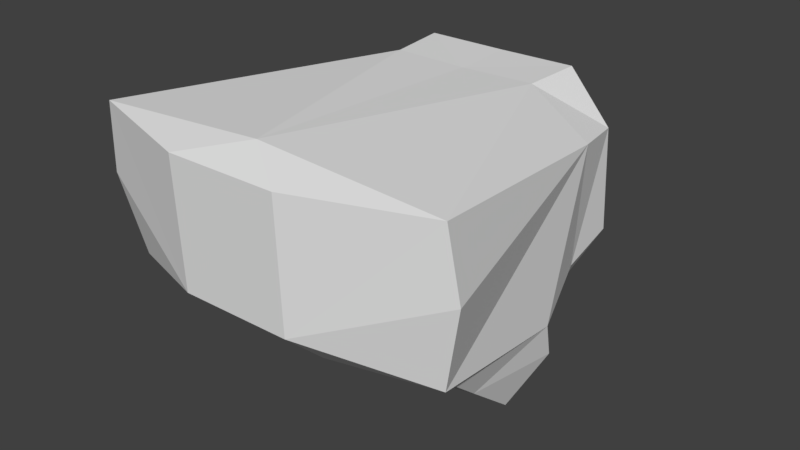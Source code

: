 # Source: huf_spine2.blend  (saved by Blender 2.82.7; exported with 4.5.12 LTS)
import bpy
from mathutils import Matrix  # noqa: F401  (used for matrix-valued properties, if any)

bpy.ops.wm.read_factory_settings(use_empty=True)
scene = bpy.context.scene
scene.name = 'Scene'

# ---- collections
col_collection_1 = bpy.data.collections.new('Collection 1'); scene.collection.children.link(col_collection_1)

# ---- materials (node trees are filled in below, after node groups)
mat_standard = bpy.data.materials.new('Standard')
mat_standard.alpha_threshold = 0.0
mat_standard.use_transparent_shadow = False
mat_standard.specular_color = (0.0, 0.0, 0.0)
mat_standard.roughness = 0.5

# ---- material node trees

# ---- world
world_world = bpy.data.worlds.new('World'); scene.world = world_world
world_world.color = (0.05088, 0.05088, 0.05088)
world_world.use_sun_shadow = False
world_world.sun_shadow_jitter_overblur = 0.0
world_world.cycles.sampling_method = 'MANUAL'

# ---- meshes
me_geometry_n27542 = bpy.data.meshes.new('Geometry_n27542')
me_geometry_n27542.from_pydata([(8.511, 9.18, -3.387), (5.434, 8.817, 7.281), (12.01, -12.38, -3.075), (-3.691, -16.14, 7.121), (-11.32, -12.58, -3.056), (-11.96, -13.65, 7.307), (4.223, -13.21, -3.892), (5.469, 9.183, -7.295), (-8.456, 8.984, -3.298), (-3.914, -13.3, -3.892), (12.65, -13.4, 7.307), (8.35, 8.917, 3.803), (-5.508, 8.693, 7.281), (-6.291, 9.114, -7.421), (3.935, -16.07, 7.119), (-8.287, 8.757, 3.856), (-10.48, -1.136, -5.143), (-8.347, 0.6164, -10.29), (8.654, 0.796, -10.29), (10.83, -0.908, -5.143), (9.491, 4.505, 4.44), (5.391, 4.337, 7.331), (-4.854, 4.222, 7.331), (-9.115, 4.295, 4.44), (0.06421, 12.11, 0.3367), (0.33, -13.55, 8.123), (0.2688, 4.26, 7.244), (0.06267, 8.758, 7.247), (0.1459, 1.322, -9.4), (0.2743, -10.86, -5.062), (4.392, -10.87, -5.204), (-3.855, -10.96, -5.204), (-8.974, -3.042, -10.45), (9.424, -2.847, -10.45), (0.2878, -6.862, -7.401), (4.69, -6.634, -8.011), (-4.182, -6.734, -8.011), (4.112, 2.465, -9.264), (-3.845, 2.376, -9.264), (0.2078, -2.602, -10.01), (-10.41, -10.29, -4.634), (11.0, -10.18, -4.364), (0.05785, 9.185, -7.831), (0.09834, 2.869, -8.005), (10.15, -7.24, -6.843), (-9.649, -7.248, -6.832), (-4.744, -2.873, -10.92), (5.175, -2.761, -10.92), (7.35, 3.055, -7.671), (-7.608, 2.898, -7.671), (8.697, 5.014, -4.319), (-8.622, 4.859, -4.349), (-4.237, 0.8538, -10.89), (4.546, 0.9528, -10.89), (-10.06, -0.09368, -7.772), (10.46, 0.1257, -7.772), (3.892, -15.7, -1.588), (-3.701, -15.79, -1.589), (13.31, -13.05, 2.702), (-12.61, -13.3, 2.406), (-2.723, 8.726, 7.264), (-3.113, 10.61, -3.542), (2.749, 10.46, 3.809), (-2.722, 10.4, 3.809), (-4.111, 10.43, 2.096), (-6.898, 8.725, 5.569), (-4.196, 10.55, -1.481), (-8.372, 8.87, 0.2791), (-7.374, 9.049, -5.359), (2.767, 10.65, -3.479), (-3.117, 9.15, -7.626), (4.288, 10.65, -1.525), (6.99, 9.182, -5.341), (4.207, 10.51, 2.07), (8.431, 9.048, 0.2077), (6.892, 8.867, 5.542), (2.748, 8.787, 7.264), (0.06344, 10.43, 3.792), (2.763, 9.184, -7.563), (0.06103, 10.65, -3.747)], [], [(29, 30, 6), (57, 4, 9), (12, 60, 63), (24, 64, 63), (8, 67, 66), (24, 61, 66), (13, 61, 70), (24, 71, 69), (24, 73, 71), (24, 62, 73), (2, 19, 20), (5, 59, 57), (20, 21, 10), (27, 60, 12, 26), (27, 26, 1, 76), (22, 5, 25), (22, 23, 5), (57, 59, 4), (23, 16, 4), (22, 26, 12), (2, 6, 30), (19, 48, 50), (48, 43, 7), (50, 48, 0), (50, 20, 19), (21, 11, 75, 1), (21, 1, 26), (15, 22, 12, 65), (49, 51, 8), (16, 51, 49), (21, 20, 11), (24, 77, 62), (15, 23, 22), (16, 23, 51), (26, 25, 21), (26, 22, 25), (21, 25, 10), (49, 13, 43), (9, 29, 6), (29, 9, 31), (30, 41, 2), (2, 41, 19), (29, 31, 36), (34, 29, 36), (34, 35, 29), (30, 29, 35), (38, 52, 17), (54, 49, 17), (46, 36, 32), (7, 72, 0, 48), (8, 68, 13, 49), (28, 37, 53), (45, 31, 40), (55, 33, 18), (35, 47, 33), (39, 52, 28), (47, 53, 18), (39, 53, 47), (44, 19, 41), (44, 41, 30), (42, 78, 7, 43), (42, 43, 13, 70), (28, 38, 43), (28, 43, 37), (37, 48, 18), (43, 38, 49), (43, 48, 37), (38, 17, 49), (0, 74, 11, 50), (8, 51, 15, 67), (15, 51, 23), (11, 20, 50), (4, 40, 31), (37, 18, 53), (46, 32, 17), (28, 52, 38), (36, 39, 34), (35, 39, 47), (47, 18, 33), (36, 45, 32), (46, 17, 52), (55, 18, 48), (54, 16, 49), (54, 17, 32), (36, 46, 39), (35, 33, 44), (39, 46, 52), (35, 34, 39), (19, 55, 48), (39, 28, 53), (44, 55, 19), (54, 45, 16), (4, 31, 9), (7, 78, 69), (25, 5, 3), (25, 3, 14), (25, 14, 10), (2, 56, 6), (23, 4, 59), (56, 10, 14), (57, 9, 56), (9, 6, 56), (5, 23, 59), (57, 3, 5), (14, 57, 56), (57, 14, 3), (58, 56, 2), (10, 56, 58), (10, 58, 20), (58, 2, 20), (45, 40, 16), (16, 40, 4), (54, 32, 45), (55, 44, 33), (31, 45, 36), (30, 35, 44), (69, 79, 24), (69, 78, 79), (78, 42, 79), (62, 76, 1), (62, 77, 76), (77, 27, 76), (73, 75, 11), (73, 62, 75), (62, 1, 75), (71, 74, 0), (71, 73, 74), (73, 11, 74), (69, 72, 7), (69, 71, 72), (71, 0, 72), (70, 79, 42), (70, 61, 79), (61, 24, 79), (66, 68, 8), (66, 61, 68), (61, 13, 68), (66, 64, 24), (66, 67, 64), (67, 15, 64), (63, 65, 12), (63, 64, 65), (64, 15, 65), (63, 77, 24), (63, 60, 77), (60, 27, 77)])
_uv = me_geometry_n27542.uv_layers.new(name='UVMap')
_uv.uv.foreach_set('vector', [0.3356, 0.2095, 0.3337, 0.2788, 0.2542, 0.2844, 0.1546, 0.4461, 0.1886, 0.3359, 0.2096, 0.4375, 0.8112, 0.4631, 0.8112, 0.5102, 0.752, 0.5101, 0.6927, 0.5571, 0.723, 0.4865, 0.752, 0.5101, 0.6438, 0.4128, 0.6985, 0.4143, 0.6683, 0.485, 0.6927, 0.5571, 0.6401, 0.5033, 0.6683, 0.485, 0.5875, 0.4495, 0.6401, 0.5033, 0.5868, 0.5031, 0.6927, 0.5571, 0.6671, 0.6284, 0.6397, 0.6026, 0.6927, 0.5571, 0.7269, 0.6273, 0.6671, 0.6284, 0.6927, 0.5571, 0.7517, 0.6027, 0.7269, 0.6273, 0.1798, 0.6708, 0.2523, 0.8565, 0.1153, 0.9276, 0.02832, 0.3372, 0.1081, 0.3279, 0.1546, 0.4461, 0.3236, 0.7613, 0.3277, 0.6761, 0.5858, 0.7576, 0.2572, 0.5888, 0.2567, 0.5421, 0.2563, 0.4955, 0.3284, 0.5884, 0.2572, 0.5888, 0.3284, 0.5884, 0.2574, 0.6787, 0.2573, 0.6337, 0.3269, 0.5005, 0.5858, 0.42, 0.58, 0.5884, 0.3269, 0.5005, 0.3239, 0.4128, 0.5858, 0.42, 0.1546, 0.4461, 0.1081, 0.3279, 0.1886, 0.3359, 0.1117, 0.07348, 0.2523, 0.1449, 0.1886, 0.3359, 0.3269, 0.5005, 0.3284, 0.5884, 0.2563, 0.4955, 0.2735, 0.4074, 0.2542, 0.2844, 0.3337, 0.2788, 0.4866, 0.3987, 0.5521, 0.3339, 0.558, 0.4125, 0.5521, 0.3339, 0.5601, 0.2093, 0.6241, 0.3118, 0.558, 0.4125, 0.5521, 0.3339, 0.6285, 0.3953, 0.2347, 0.9205, 0.1153, 0.9276, 0.2523, 0.8565, 0.3277, 0.6761, 0.2544, 0.7472, 0.2559, 0.7129, 0.2574, 0.6787, 0.3277, 0.6761, 0.2574, 0.6787, 0.3284, 0.5884, 0.2526, 0.4224, 0.3269, 0.5005, 0.2563, 0.4955, 0.2544, 0.4589, 0.5529, 0.07795, 0.5587, 0.0001491, 0.6297, 0.0169, 0.4872, 0.01673, 0.5587, 0.0001491, 0.5529, 0.07795, 0.3277, 0.6761, 0.3236, 0.7613, 0.2544, 0.7472, 0.6927, 0.5571, 0.752, 0.5572, 0.7517, 0.6027, 0.2526, 0.4224, 0.3239, 0.4128, 0.3269, 0.5005, 0.2523, 0.1449, 0.1117, 0.07348, 0.2337, 0.08024, 0.3284, 0.5884, 0.58, 0.5884, 0.3277, 0.6761, 0.3284, 0.5884, 0.3269, 0.5005, 0.58, 0.5884, 0.3277, 0.6761, 0.58, 0.5884, 0.5858, 0.7576, 0.5529, 0.07795, 0.6241, 0.09134, 0.5601, 0.2093, 0.2526, 0.1309, 0.3356, 0.2095, 0.2542, 0.2844, 0.3356, 0.2095, 0.2526, 0.1309, 0.3324, 0.1396, 0.3337, 0.2788, 0.3334, 0.3782, 0.2735, 0.4074, 0.2735, 0.4074, 0.3334, 0.3782, 0.4866, 0.3987, 0.3356, 0.2095, 0.3324, 0.1396, 0.4015, 0.1457, 0.3948, 0.2099, 0.3356, 0.2095, 0.4015, 0.1457, 0.3948, 0.2099, 0.402, 0.2724, 0.3356, 0.2095, 0.3337, 0.2788, 0.3356, 0.2095, 0.402, 0.2724, 0.5357, 0.1491, 0.5068, 0.1467, 0.5036, 0.1035, 0.4975, 0.06534, 0.5529, 0.07795, 0.5036, 0.1035, 0.4638, 0.1441, 0.4015, 0.1457, 0.4615, 0.1042, 0.6241, 0.3118, 0.6263, 0.3535, 0.6285, 0.3953, 0.5521, 0.3339, 0.6297, 0.0169, 0.6269, 0.05412, 0.6241, 0.09134, 0.5529, 0.07795, 0.5251, 0.2095, 0.5349, 0.2702, 0.5058, 0.2719, 0.3972, 0.0734, 0.3324, 0.1396, 0.3332, 0.04048, 0.4948, 0.3508, 0.4607, 0.3134, 0.5014, 0.3141, 0.402, 0.2724, 0.4632, 0.2742, 0.4607, 0.3134, 0.4635, 0.2093, 0.5068, 0.1467, 0.5251, 0.2095, 0.4632, 0.2742, 0.5058, 0.2719, 0.5014, 0.3141, 0.4635, 0.2093, 0.5058, 0.2719, 0.4632, 0.2742, 0.3962, 0.3427, 0.4866, 0.3987, 0.3334, 0.3782, 0.3962, 0.3427, 0.3334, 0.3782, 0.3337, 0.2788, 0.6297, 0.2102, 0.6269, 0.261, 0.6241, 0.3118, 0.5601, 0.2093, 0.6297, 0.2102, 0.5601, 0.2093, 0.6241, 0.09134, 0.6269, 0.1508, 0.5251, 0.2095, 0.5357, 0.1491, 0.5601, 0.2093, 0.5251, 0.2095, 0.5601, 0.2093, 0.5349, 0.2702, 0.5349, 0.2702, 0.5521, 0.3339, 0.5014, 0.3141, 0.5601, 0.2093, 0.5357, 0.1491, 0.5529, 0.07795, 0.5601, 0.2093, 0.5521, 0.3339, 0.5349, 0.2702, 0.5357, 0.1491, 0.5036, 0.1035, 0.5529, 0.07795, 0.2503, 0.9858, 0.1896, 0.9928, 0.1289, 0.9999, 0.2347, 0.9205, 0.2478, 0.01321, 0.2337, 0.08024, 0.1344, 0.0001491, 0.1911, 0.006677, 0.1344, 0.0001491, 0.2337, 0.08024, 0.1117, 0.07348, 0.1289, 0.9999, 0.1153, 0.9276, 0.2347, 0.9205, 0.2725, 0.01489, 0.3332, 0.04048, 0.3324, 0.1396, 0.5349, 0.2702, 0.5014, 0.3141, 0.5058, 0.2719, 0.4638, 0.1441, 0.4615, 0.1042, 0.5036, 0.1035, 0.5251, 0.2095, 0.5068, 0.1467, 0.5357, 0.1491, 0.4015, 0.1457, 0.4635, 0.2093, 0.3948, 0.2099, 0.402, 0.2724, 0.4635, 0.2093, 0.4632, 0.2742, 0.4632, 0.2742, 0.5014, 0.3141, 0.4607, 0.3134, 0.4015, 0.1457, 0.3972, 0.0734, 0.4615, 0.1042, 0.4638, 0.1441, 0.5036, 0.1035, 0.5068, 0.1467, 0.4948, 0.3508, 0.5014, 0.3141, 0.5521, 0.3339, 0.4975, 0.06534, 0.4872, 0.01673, 0.5529, 0.07795, 0.4975, 0.06534, 0.5036, 0.1035, 0.4615, 0.1042, 0.4015, 0.1457, 0.4638, 0.1441, 0.4635, 0.2093, 0.402, 0.2724, 0.4607, 0.3134, 0.3962, 0.3427, 0.4635, 0.2093, 0.4638, 0.1441, 0.5068, 0.1467, 0.402, 0.2724, 0.3948, 0.2099, 0.4635, 0.2093, 0.4866, 0.3987, 0.4948, 0.3508, 0.5521, 0.3339, 0.4635, 0.2093, 0.5251, 0.2095, 0.5058, 0.2719, 0.3962, 0.3427, 0.4948, 0.3508, 0.4866, 0.3987, 0.4975, 0.06534, 0.3972, 0.0734, 0.4872, 0.01673, 0.2725, 0.01489, 0.3324, 0.1396, 0.2526, 0.1309, 0.5868, 0.6481, 0.5865, 0.6024, 0.6397, 0.6026, 0.0001491, 0.504, 0.02832, 0.3372, 0.04454, 0.4475, 0.0001491, 0.504, 0.04454, 0.4475, 0.0453, 0.5535, 0.0001491, 0.504, 0.0453, 0.5535, 0.03106, 0.67, 0.1798, 0.6708, 0.1561, 0.5553, 0.2083, 0.5675, 0.1117, 0.07348, 0.1886, 0.3359, 0.1081, 0.3279, 0.1561, 0.5553, 0.03106, 0.67, 0.0453, 0.5535, 0.1546, 0.4461, 0.2096, 0.4375, 0.1561, 0.5553, 0.2096, 0.4375, 0.2083, 0.5675, 0.1561, 0.5553, 0.02832, 0.3372, 0.1117, 0.07348, 0.1081, 0.3279, 0.1546, 0.4461, 0.04454, 0.4475, 0.02832, 0.3372, 0.0453, 0.5535, 0.1546, 0.4461, 0.1561, 0.5553, 0.1546, 0.4461, 0.0453, 0.5535, 0.04454, 0.4475, 0.1053, 0.6786, 0.1561, 0.5553, 0.1798, 0.6708, 0.03106, 0.67, 0.1561, 0.5553, 0.1053, 0.6786, 0.03106, 0.67, 0.1053, 0.6786, 0.1153, 0.9276, 0.1053, 0.6786, 0.1798, 0.6708, 0.1153, 0.9276, 0.3972, 0.0734, 0.3332, 0.04048, 0.4872, 0.01673, 0.4872, 0.01673, 0.3332, 0.04048, 0.2725, 0.01489, 0.4975, 0.06534, 0.4615, 0.1042, 0.3972, 0.0734, 0.4948, 0.3508, 0.3962, 0.3427, 0.4607, 0.3134, 0.3324, 0.1396, 0.3972, 0.0734, 0.4015, 0.1457, 0.3337, 0.2788, 0.402, 0.2724, 0.3962, 0.3427, 0.6397, 0.6026, 0.6394, 0.5569, 0.6927, 0.5571, 0.6397, 0.6026, 0.5865, 0.6024, 0.6394, 0.5569, 0.5865, 0.6024, 0.5861, 0.5567, 0.6394, 0.5569, 0.7517, 0.6027, 0.811, 0.6028, 0.8107, 0.6482, 0.7517, 0.6027, 0.752, 0.5572, 0.811, 0.6028, 0.752, 0.5572, 0.8112, 0.5573, 0.811, 0.6028, 0.7269, 0.6273, 0.7859, 0.6728, 0.7611, 0.6975, 0.7269, 0.6273, 0.7517, 0.6027, 0.7859, 0.6728, 0.7517, 0.6027, 0.8107, 0.6482, 0.7859, 0.6728, 0.6671, 0.6284, 0.7013, 0.6986, 0.6414, 0.6998, 0.6671, 0.6284, 0.7269, 0.6273, 0.7013, 0.6986, 0.7269, 0.6273, 0.7611, 0.6975, 0.7013, 0.6986, 0.6397, 0.6026, 0.6141, 0.6739, 0.5868, 0.6481, 0.6397, 0.6026, 0.6671, 0.6284, 0.6141, 0.6739, 0.6671, 0.6284, 0.6414, 0.6998, 0.6141, 0.6739, 0.5868, 0.5031, 0.6394, 0.5569, 0.5861, 0.5567, 0.5868, 0.5031, 0.6401, 0.5033, 0.6394, 0.5569, 0.6401, 0.5033, 0.6927, 0.5571, 0.6394, 0.5569, 0.6683, 0.485, 0.6157, 0.4312, 0.6438, 0.4128, 0.6683, 0.485, 0.6401, 0.5033, 0.6157, 0.4312, 0.6401, 0.5033, 0.5875, 0.4495, 0.6157, 0.4312, 0.6683, 0.485, 0.723, 0.4865, 0.6927, 0.5571, 0.6683, 0.485, 0.6985, 0.4143, 0.723, 0.4865, 0.6985, 0.4143, 0.7532, 0.4158, 0.723, 0.4865, 0.752, 0.5101, 0.7822, 0.4395, 0.8112, 0.4631, 0.752, 0.5101, 0.723, 0.4865, 0.7822, 0.4395, 0.723, 0.4865, 0.7532, 0.4158, 0.7822, 0.4395, 0.752, 0.5101, 0.752, 0.5572, 0.6927, 0.5571, 0.752, 0.5101, 0.8112, 0.5102, 0.752, 0.5572, 0.8112, 0.5102, 0.8112, 0.5573, 0.752, 0.5572])
me_geometry_n27542.materials.append(mat_standard)
me_geometry_n27542.use_remesh_preserve_volume = False
me_geometry_n27542.use_remesh_preserve_attributes = False
me_geometry_n27542.use_mirror_vertex_groups = False
me_geometry_n27542.update()

# ---- objects
ob_foot__10 = bpy.data.objects.new('foot (10)', me_geometry_n27542)

# ---- transforms, parenting, visibility, modifiers, constraints
ob_foot__10.location = (0.0, 0.0, 0.0)
ob_foot__10.lineart.crease_threshold = 0.0

# ---- collection membership
col_collection_1.objects.link(ob_foot__10)

# ---- scene / render settings (as saved in the file)
scene.frame_start = 1; scene.frame_end = 250; scene.frame_set(0)
scene.render.engine = 'BLENDER_EEVEE_NEXT'
scene.render.resolution_percentage = 50
scene.render.dither_intensity = 0.0
scene.cycles.use_denoising = False
scene.cycles.samples = 128
scene.cycles.sampling_pattern = 'TABULATED_SOBOL'
scene.cycles.use_adaptive_sampling = False
scene.cycles.use_light_tree = False
scene.cycles.blur_glossy = 0.0
scene.cycles.sample_clamp_indirect = 0.0
scene.view_settings.view_transform = 'Standard'
bpy.context.view_layer.update()

# ---- added for rendering (the .blend has no active camera and no usable light): camera, sun
cam_auto = bpy.data.cameras.new('AutoCamera')
cam_auto.lens = 50.0
cam_auto.sensor_width = 36.0
cam_auto.clip_end = 1000.0
ob_auto_camera = bpy.data.objects.new('AutoCamera', cam_auto)
scene.collection.objects.link(ob_auto_camera)
ob_auto_camera.location = (39.9559, -49.5426, 30.287)
ob_auto_camera.rotation_euler = (1.09748, -7.21219e-08, 0.694738)
scene.camera = ob_auto_camera
light_auto_sun = bpy.data.lights.new('AutoSun', 'SUN')
light_auto_sun.energy = 3.0
light_auto_sun.angle = 0.0523599
ob_auto_sun = bpy.data.objects.new('AutoSun', light_auto_sun)
scene.collection.objects.link(ob_auto_sun)
ob_auto_sun.rotation_euler = (0.872665, 0.174533, 0.523599)
bpy.context.view_layer.update()
